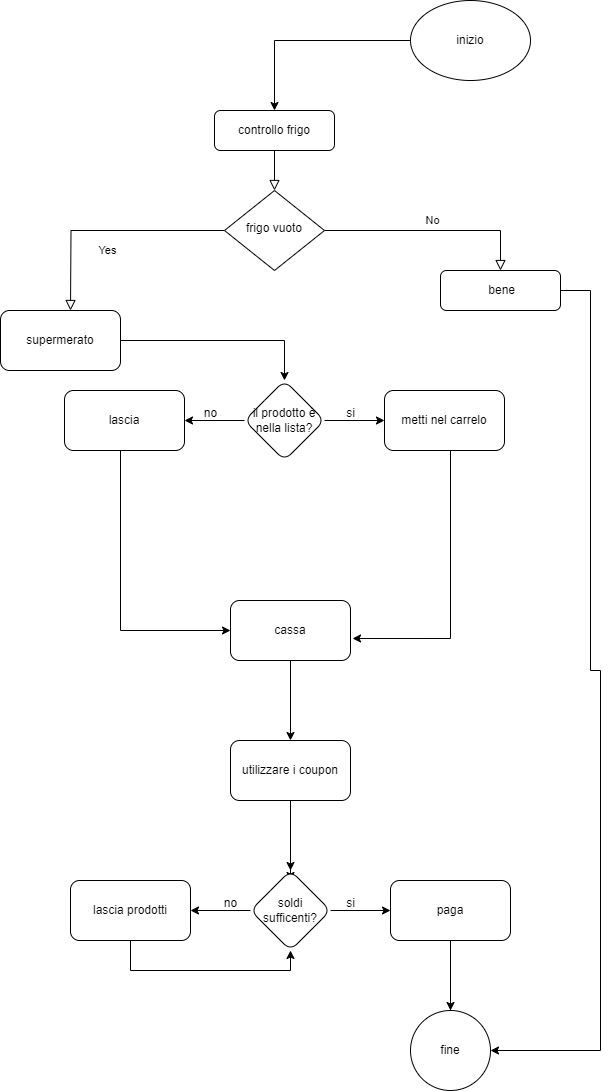

The diagram above was exported from draw.io. Its source (the exported page's mxGraphModel, read from the mxfile embedded in the PNG):
<mxGraphModel dx="1195" dy="615" grid="1" gridSize="10" guides="1" tooltips="1" connect="1" arrows="1" fold="1" page="1" pageScale="1" pageWidth="827" pageHeight="1169" math="0" shadow="0">
  <root>
    <mxCell id="WIyWlLk6GJQsqaUBKTNV-0" />
    <mxCell id="WIyWlLk6GJQsqaUBKTNV-1" parent="WIyWlLk6GJQsqaUBKTNV-0" />
    <mxCell id="WIyWlLk6GJQsqaUBKTNV-2" value="" style="rounded=0;html=1;jettySize=auto;orthogonalLoop=1;fontSize=11;endArrow=block;endFill=0;endSize=8;strokeWidth=1;shadow=0;labelBackgroundColor=none;edgeStyle=orthogonalEdgeStyle;" parent="WIyWlLk6GJQsqaUBKTNV-1" source="WIyWlLk6GJQsqaUBKTNV-3" target="WIyWlLk6GJQsqaUBKTNV-6" edge="1">
      <mxGeometry relative="1" as="geometry" />
    </mxCell>
    <mxCell id="WIyWlLk6GJQsqaUBKTNV-3" value="controllo frigo" style="rounded=1;whiteSpace=wrap;html=1;fontSize=12;glass=0;strokeWidth=1;shadow=0;" parent="WIyWlLk6GJQsqaUBKTNV-1" vertex="1">
      <mxGeometry x="294" y="120" width="120" height="40" as="geometry" />
    </mxCell>
    <mxCell id="WIyWlLk6GJQsqaUBKTNV-4" value="Yes" style="rounded=0;html=1;jettySize=auto;orthogonalLoop=1;fontSize=11;endArrow=block;endFill=0;endSize=8;strokeWidth=1;shadow=0;labelBackgroundColor=none;edgeStyle=orthogonalEdgeStyle;" parent="WIyWlLk6GJQsqaUBKTNV-1" source="WIyWlLk6GJQsqaUBKTNV-6" edge="1">
      <mxGeometry y="20" relative="1" as="geometry">
        <mxPoint as="offset" />
        <mxPoint x="150" y="320" as="targetPoint" />
      </mxGeometry>
    </mxCell>
    <mxCell id="WIyWlLk6GJQsqaUBKTNV-5" value="No" style="edgeStyle=orthogonalEdgeStyle;rounded=0;html=1;jettySize=auto;orthogonalLoop=1;fontSize=11;endArrow=block;endFill=0;endSize=8;strokeWidth=1;shadow=0;labelBackgroundColor=none;" parent="WIyWlLk6GJQsqaUBKTNV-1" source="WIyWlLk6GJQsqaUBKTNV-6" target="WIyWlLk6GJQsqaUBKTNV-7" edge="1">
      <mxGeometry y="10" relative="1" as="geometry">
        <mxPoint as="offset" />
        <Array as="points">
          <mxPoint x="580" y="240" />
        </Array>
      </mxGeometry>
    </mxCell>
    <mxCell id="WIyWlLk6GJQsqaUBKTNV-6" value="frigo vuoto" style="rhombus;whiteSpace=wrap;html=1;shadow=0;fontFamily=Helvetica;fontSize=12;align=center;strokeWidth=1;spacing=6;spacingTop=-4;" parent="WIyWlLk6GJQsqaUBKTNV-1" vertex="1">
      <mxGeometry x="304" y="200" width="100" height="80" as="geometry" />
    </mxCell>
    <mxCell id="BSugBVrKXhYS56NkKOh--33" style="edgeStyle=orthogonalEdgeStyle;rounded=0;orthogonalLoop=1;jettySize=auto;html=1;" edge="1" parent="WIyWlLk6GJQsqaUBKTNV-1" source="WIyWlLk6GJQsqaUBKTNV-7" target="BSugBVrKXhYS56NkKOh--26">
      <mxGeometry relative="1" as="geometry">
        <mxPoint x="670" y="320" as="sourcePoint" />
        <mxPoint x="660" y="1060" as="targetPoint" />
        <Array as="points">
          <mxPoint x="670" y="300" />
          <mxPoint x="670" y="680" />
          <mxPoint x="680" y="680" />
          <mxPoint x="680" y="1060" />
        </Array>
      </mxGeometry>
    </mxCell>
    <mxCell id="WIyWlLk6GJQsqaUBKTNV-7" value="&amp;nbsp;bene" style="rounded=1;whiteSpace=wrap;html=1;fontSize=12;glass=0;strokeWidth=1;shadow=0;" parent="WIyWlLk6GJQsqaUBKTNV-1" vertex="1">
      <mxGeometry x="520" y="280" width="120" height="40" as="geometry" />
    </mxCell>
    <mxCell id="BSugBVrKXhYS56NkKOh--1" style="edgeStyle=orthogonalEdgeStyle;rounded=0;orthogonalLoop=1;jettySize=auto;html=1;" edge="1" parent="WIyWlLk6GJQsqaUBKTNV-1" source="BSugBVrKXhYS56NkKOh--0" target="WIyWlLk6GJQsqaUBKTNV-3">
      <mxGeometry relative="1" as="geometry" />
    </mxCell>
    <mxCell id="BSugBVrKXhYS56NkKOh--0" value="inizio" style="ellipse;whiteSpace=wrap;html=1;" vertex="1" parent="WIyWlLk6GJQsqaUBKTNV-1">
      <mxGeometry x="490" y="10" width="120" height="80" as="geometry" />
    </mxCell>
    <mxCell id="BSugBVrKXhYS56NkKOh--4" value="" style="edgeStyle=orthogonalEdgeStyle;rounded=0;orthogonalLoop=1;jettySize=auto;html=1;" edge="1" parent="WIyWlLk6GJQsqaUBKTNV-1" source="BSugBVrKXhYS56NkKOh--2" target="BSugBVrKXhYS56NkKOh--3">
      <mxGeometry relative="1" as="geometry" />
    </mxCell>
    <mxCell id="BSugBVrKXhYS56NkKOh--2" value="supermerato" style="rounded=1;whiteSpace=wrap;html=1;" vertex="1" parent="WIyWlLk6GJQsqaUBKTNV-1">
      <mxGeometry x="80" y="320" width="120" height="60" as="geometry" />
    </mxCell>
    <mxCell id="BSugBVrKXhYS56NkKOh--6" value="" style="edgeStyle=orthogonalEdgeStyle;rounded=0;orthogonalLoop=1;jettySize=auto;html=1;" edge="1" parent="WIyWlLk6GJQsqaUBKTNV-1" source="BSugBVrKXhYS56NkKOh--3" target="BSugBVrKXhYS56NkKOh--5">
      <mxGeometry relative="1" as="geometry" />
    </mxCell>
    <mxCell id="BSugBVrKXhYS56NkKOh--8" value="" style="edgeStyle=orthogonalEdgeStyle;rounded=0;orthogonalLoop=1;jettySize=auto;html=1;" edge="1" parent="WIyWlLk6GJQsqaUBKTNV-1" source="BSugBVrKXhYS56NkKOh--3" target="BSugBVrKXhYS56NkKOh--7">
      <mxGeometry relative="1" as="geometry" />
    </mxCell>
    <mxCell id="BSugBVrKXhYS56NkKOh--3" value="il prodotto è nella lista?" style="rhombus;whiteSpace=wrap;html=1;rounded=1;" vertex="1" parent="WIyWlLk6GJQsqaUBKTNV-1">
      <mxGeometry x="324" y="390" width="80" height="80" as="geometry" />
    </mxCell>
    <mxCell id="BSugBVrKXhYS56NkKOh--5" value="metti nel carrelo" style="whiteSpace=wrap;html=1;rounded=1;" vertex="1" parent="WIyWlLk6GJQsqaUBKTNV-1">
      <mxGeometry x="464" y="400" width="120" height="60" as="geometry" />
    </mxCell>
    <mxCell id="BSugBVrKXhYS56NkKOh--11" value="" style="edgeStyle=orthogonalEdgeStyle;rounded=0;orthogonalLoop=1;jettySize=auto;html=1;" edge="1" parent="WIyWlLk6GJQsqaUBKTNV-1" source="BSugBVrKXhYS56NkKOh--7" target="BSugBVrKXhYS56NkKOh--10">
      <mxGeometry relative="1" as="geometry">
        <Array as="points">
          <mxPoint x="200" y="640" />
        </Array>
      </mxGeometry>
    </mxCell>
    <mxCell id="BSugBVrKXhYS56NkKOh--7" value="lascia" style="whiteSpace=wrap;html=1;rounded=1;" vertex="1" parent="WIyWlLk6GJQsqaUBKTNV-1">
      <mxGeometry x="144" y="400" width="120" height="60" as="geometry" />
    </mxCell>
    <mxCell id="BSugBVrKXhYS56NkKOh--14" value="" style="edgeStyle=orthogonalEdgeStyle;rounded=0;orthogonalLoop=1;jettySize=auto;html=1;" edge="1" parent="WIyWlLk6GJQsqaUBKTNV-1" source="BSugBVrKXhYS56NkKOh--10" target="BSugBVrKXhYS56NkKOh--13">
      <mxGeometry relative="1" as="geometry" />
    </mxCell>
    <mxCell id="BSugBVrKXhYS56NkKOh--10" value="cassa" style="whiteSpace=wrap;html=1;rounded=1;" vertex="1" parent="WIyWlLk6GJQsqaUBKTNV-1">
      <mxGeometry x="310" y="610" width="120" height="60" as="geometry" />
    </mxCell>
    <mxCell id="BSugBVrKXhYS56NkKOh--12" style="edgeStyle=orthogonalEdgeStyle;rounded=0;orthogonalLoop=1;jettySize=auto;html=1;entryX=1.017;entryY=0.633;entryDx=0;entryDy=0;entryPerimeter=0;" edge="1" parent="WIyWlLk6GJQsqaUBKTNV-1" source="BSugBVrKXhYS56NkKOh--5" target="BSugBVrKXhYS56NkKOh--10">
      <mxGeometry relative="1" as="geometry">
        <Array as="points">
          <mxPoint x="530" y="648" />
        </Array>
      </mxGeometry>
    </mxCell>
    <mxCell id="BSugBVrKXhYS56NkKOh--16" value="" style="edgeStyle=orthogonalEdgeStyle;rounded=0;orthogonalLoop=1;jettySize=auto;html=1;" edge="1" parent="WIyWlLk6GJQsqaUBKTNV-1" source="BSugBVrKXhYS56NkKOh--13">
      <mxGeometry relative="1" as="geometry">
        <mxPoint x="370" y="890" as="targetPoint" />
      </mxGeometry>
    </mxCell>
    <mxCell id="BSugBVrKXhYS56NkKOh--18" value="" style="edgeStyle=orthogonalEdgeStyle;rounded=0;orthogonalLoop=1;jettySize=auto;html=1;" edge="1" parent="WIyWlLk6GJQsqaUBKTNV-1" source="BSugBVrKXhYS56NkKOh--13" target="BSugBVrKXhYS56NkKOh--17">
      <mxGeometry relative="1" as="geometry" />
    </mxCell>
    <mxCell id="BSugBVrKXhYS56NkKOh--13" value="utilizzare i coupon" style="whiteSpace=wrap;html=1;rounded=1;" vertex="1" parent="WIyWlLk6GJQsqaUBKTNV-1">
      <mxGeometry x="310" y="750" width="120" height="60" as="geometry" />
    </mxCell>
    <mxCell id="BSugBVrKXhYS56NkKOh--20" value="" style="edgeStyle=orthogonalEdgeStyle;rounded=0;orthogonalLoop=1;jettySize=auto;html=1;" edge="1" parent="WIyWlLk6GJQsqaUBKTNV-1" source="BSugBVrKXhYS56NkKOh--17" target="BSugBVrKXhYS56NkKOh--19">
      <mxGeometry relative="1" as="geometry" />
    </mxCell>
    <mxCell id="BSugBVrKXhYS56NkKOh--22" value="" style="edgeStyle=orthogonalEdgeStyle;rounded=0;orthogonalLoop=1;jettySize=auto;html=1;" edge="1" parent="WIyWlLk6GJQsqaUBKTNV-1" source="BSugBVrKXhYS56NkKOh--17" target="BSugBVrKXhYS56NkKOh--21">
      <mxGeometry relative="1" as="geometry" />
    </mxCell>
    <mxCell id="BSugBVrKXhYS56NkKOh--17" value="soldi sufficenti?" style="rhombus;whiteSpace=wrap;html=1;rounded=1;" vertex="1" parent="WIyWlLk6GJQsqaUBKTNV-1">
      <mxGeometry x="330" y="880" width="80" height="80" as="geometry" />
    </mxCell>
    <mxCell id="BSugBVrKXhYS56NkKOh--25" value="" style="edgeStyle=orthogonalEdgeStyle;rounded=0;orthogonalLoop=1;jettySize=auto;html=1;" edge="1" parent="WIyWlLk6GJQsqaUBKTNV-1" source="BSugBVrKXhYS56NkKOh--19">
      <mxGeometry relative="1" as="geometry">
        <mxPoint x="530" y="1030" as="targetPoint" />
      </mxGeometry>
    </mxCell>
    <mxCell id="BSugBVrKXhYS56NkKOh--27" value="" style="edgeStyle=orthogonalEdgeStyle;rounded=0;orthogonalLoop=1;jettySize=auto;html=1;" edge="1" parent="WIyWlLk6GJQsqaUBKTNV-1" source="BSugBVrKXhYS56NkKOh--19" target="BSugBVrKXhYS56NkKOh--26">
      <mxGeometry relative="1" as="geometry" />
    </mxCell>
    <mxCell id="BSugBVrKXhYS56NkKOh--19" value="paga" style="whiteSpace=wrap;html=1;rounded=1;" vertex="1" parent="WIyWlLk6GJQsqaUBKTNV-1">
      <mxGeometry x="470" y="890" width="120" height="60" as="geometry" />
    </mxCell>
    <mxCell id="BSugBVrKXhYS56NkKOh--23" style="edgeStyle=orthogonalEdgeStyle;rounded=0;orthogonalLoop=1;jettySize=auto;html=1;entryX=0.5;entryY=1;entryDx=0;entryDy=0;" edge="1" parent="WIyWlLk6GJQsqaUBKTNV-1" source="BSugBVrKXhYS56NkKOh--21" target="BSugBVrKXhYS56NkKOh--17">
      <mxGeometry relative="1" as="geometry">
        <Array as="points">
          <mxPoint x="210" y="980" />
          <mxPoint x="370" y="980" />
        </Array>
      </mxGeometry>
    </mxCell>
    <mxCell id="BSugBVrKXhYS56NkKOh--21" value="lascia prodotti" style="whiteSpace=wrap;html=1;rounded=1;" vertex="1" parent="WIyWlLk6GJQsqaUBKTNV-1">
      <mxGeometry x="150" y="890" width="120" height="60" as="geometry" />
    </mxCell>
    <mxCell id="BSugBVrKXhYS56NkKOh--26" value="fine" style="ellipse;whiteSpace=wrap;html=1;rounded=1;" vertex="1" parent="WIyWlLk6GJQsqaUBKTNV-1">
      <mxGeometry x="490" y="1020" width="80" height="80" as="geometry" />
    </mxCell>
    <mxCell id="BSugBVrKXhYS56NkKOh--28" value="no" style="text;html=1;align=center;verticalAlign=middle;resizable=0;points=[];autosize=1;strokeColor=none;fillColor=none;" vertex="1" parent="WIyWlLk6GJQsqaUBKTNV-1">
      <mxGeometry x="270" y="408" width="40" height="30" as="geometry" />
    </mxCell>
    <mxCell id="BSugBVrKXhYS56NkKOh--30" value="si" style="text;html=1;align=center;verticalAlign=middle;resizable=0;points=[];autosize=1;strokeColor=none;fillColor=none;" vertex="1" parent="WIyWlLk6GJQsqaUBKTNV-1">
      <mxGeometry x="415" y="408" width="30" height="30" as="geometry" />
    </mxCell>
    <mxCell id="BSugBVrKXhYS56NkKOh--31" value="si" style="text;html=1;align=center;verticalAlign=middle;resizable=0;points=[];autosize=1;strokeColor=none;fillColor=none;" vertex="1" parent="WIyWlLk6GJQsqaUBKTNV-1">
      <mxGeometry x="415" y="898" width="30" height="30" as="geometry" />
    </mxCell>
    <mxCell id="BSugBVrKXhYS56NkKOh--32" value="no" style="text;html=1;align=center;verticalAlign=middle;resizable=0;points=[];autosize=1;strokeColor=none;fillColor=none;" vertex="1" parent="WIyWlLk6GJQsqaUBKTNV-1">
      <mxGeometry x="290" y="898" width="40" height="30" as="geometry" />
    </mxCell>
  </root>
</mxGraphModel>